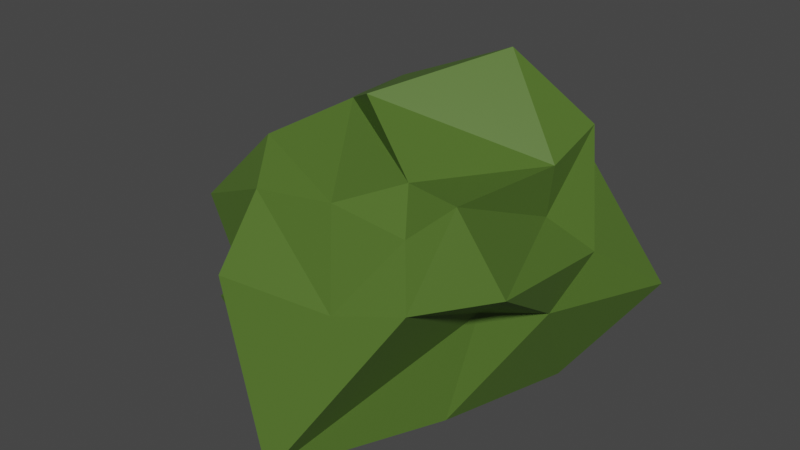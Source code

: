 # Source: bush3.blend  (saved by Blender 3.6.11; exported with 4.5.12 LTS)
import bpy
from mathutils import Matrix  # noqa: F401  (used for matrix-valued properties, if any)

bpy.ops.wm.read_factory_settings(use_empty=True)
scene = bpy.context.scene
scene.name = 'Scene'

# ---- collections
col_collection = bpy.data.collections.new('Collection'); scene.collection.children.link(col_collection)

# ---- materials (node trees are filled in below, after node groups)
mat_bush = bpy.data.materials.new('Bush')
mat_bush.use_transparent_shadow = False

# ---- material node trees
mat_bush.use_nodes = True; mat_bush.node_tree.nodes.clear()
_N = mat_bush.node_tree.nodes; _L = mat_bush.node_tree.links
n0 = _N.new('ShaderNodeBsdfPrincipled'); n0.name = 'Principled BSDF'; n0.location = (10, 300)
n0.distribution = 'GGX'
n0.subsurface_method = 'RANDOM_WALK_SKIN'
n0.inputs[0].default_value = (0.08179, 0.1574, 0.02373, 1.0)
n0.inputs[3].default_value = 1.45
n0.inputs[27].default_value = (0.0, 0.0, 0.0, 1.0)
n0.inputs[28].default_value = 1.0
n1 = _N.new('ShaderNodeOutputMaterial'); n1.name = 'Material Output'; n1.location = (300, 300)
_L.new(n0.outputs[0], n1.inputs[0])
n1.is_active_output = True

# ---- world
world_world = bpy.data.worlds.new('World'); scene.world = world_world
world_world.use_nodes = True; world_world.node_tree.nodes.clear()
_N = world_world.node_tree.nodes; _L = world_world.node_tree.links
n0 = _N.new('ShaderNodeOutputWorld'); n0.name = 'World Output'; n0.location = (300, 300)
n1 = _N.new('ShaderNodeBackground'); n1.name = 'Background'; n1.location = (10, 300)
n1.inputs[0].default_value = (0.05088, 0.05088, 0.05088, 1.0)
_L.new(n1.outputs[0], n0.inputs[0])
n0.is_active_output = True
world_world.color = (0.05088, 0.05088, 0.05088)
world_world.use_sun_shadow = False
world_world.sun_shadow_jitter_overblur = 0.0

# ---- meshes
me_bush = bpy.data.meshes.new('Bush')
me_bush.from_pydata([(0.003176, 0.00143, 0.02614), (0.4052, -0.1943, 0.2942), (-0.362, -0.7171, 0.3978), (-0.7736, 0.2965, 0.2765), (-0.2462, 0.573, 0.1701), (0.7112, 0.6066, 0.1727), (0.3571, -0.544, 0.712), (-0.4508, -0.3539, 0.8029), (-0.5531, 0.2553, 0.7581), (0.05884, 0.6704, 0.8243), (0.4985, 0.06393, 0.6057), (-0.1215, -0.1797, 0.9868), (-0.1166, -0.6149, -0.1967), (0.3326, -0.2752, -0.1603), (0.01225, -0.8848, -0.1943), (0.5613, 0.02443, 0.2506), (0.4498, 0.3134, -0.213), (-0.8108, -0.3433, -0.02844), (-0.4362, -0.5014, 0.1467), (-0.2262, 0.6466, -0.1613), (-0.5373, 0.3588, 0.2007), (0.1704, 0.6134, 0.01854), (0.6442, -0.3846, 0.5225), (0.6002, 0.2472, 0.4266), (0.1479, -0.6796, 0.4109), (0.4342, -0.6328, 0.4976), (-0.7651, -0.3875, 0.4766), (-0.3552, -0.5162, 0.6681), (-0.5003, 0.4645, 0.6807), (-0.6605, 0.2171, 0.6523), (0.4154, 0.5237, 0.6375), (-0.06394, 0.721, 0.4052), (0.517, -0.4902, 0.859), (0.01737, -0.5224, 0.729), (-0.5318, -0.1501, 0.7378), (-0.2915, 0.496, 0.8181), (0.4764, 0.3898, 0.8498), (0.251, -0.3993, 0.829), (0.5059, 0.08522, 0.7977), (-0.3448, -0.005277, 0.8693), (-0.2881, 0.2237, 0.9105), (0.1926, 0.2598, 1.115)], [], [(0, 13, 12), (1, 13, 15), (0, 12, 17), (0, 17, 19), (0, 19, 16), (1, 15, 22), (2, 14, 24), (3, 18, 26), (4, 20, 28), (5, 21, 30), (1, 22, 25), (2, 24, 27), (3, 26, 29), (4, 28, 31), (5, 30, 23), (6, 32, 37), (7, 33, 39), (8, 34, 40), (9, 35, 41), (10, 36, 38), (38, 41, 11), (38, 36, 41), (36, 9, 41), (41, 40, 11), (41, 35, 40), (35, 8, 40), (40, 39, 11), (40, 34, 39), (34, 7, 39), (39, 37, 11), (39, 33, 37), (33, 6, 37), (37, 38, 11), (37, 32, 38), (32, 10, 38), (23, 36, 10), (23, 30, 36), (30, 9, 36), (31, 35, 9), (31, 28, 35), (28, 8, 35), (29, 34, 8), (29, 26, 34), (26, 7, 34), (27, 33, 7), (27, 24, 33), (24, 6, 33), (25, 32, 6), (25, 22, 32), (22, 10, 32), (30, 31, 9), (30, 21, 31), (21, 4, 31), (28, 29, 8), (28, 20, 29), (20, 3, 29), (26, 27, 7), (26, 18, 27), (18, 2, 27), (24, 25, 6), (24, 14, 25), (14, 1, 25), (22, 23, 10), (22, 15, 23), (15, 5, 23), (16, 21, 5), (16, 19, 21), (19, 4, 21), (19, 20, 4), (19, 17, 20), (17, 3, 20), (17, 18, 3), (17, 12, 18), (12, 2, 18), (15, 16, 5), (15, 13, 16), (13, 0, 16), (12, 14, 2), (12, 13, 14), (13, 1, 14)])
_uv = me_bush.uv_layers.new(name='UVMap')
_uv.uv.foreach_set('vector', [0.1818, 0.0, 0.2273, 0.07873, 0.1364, 0.07873, 0.2727, 0.1575, 0.3182, 0.07873, 0.3636, 0.1575, 0.9091, 0.0, 0.9545, 0.07873, 0.8636, 0.07873, 0.7273, 0.0, 0.7727, 0.07873, 0.6818, 0.07873, 0.5455, 0.0, 0.5909, 0.07873, 0.5, 0.07873, 0.2727, 0.1575, 0.3636, 0.1575, 0.3182, 0.2362, 0.09091, 0.1575, 0.1818, 0.1575, 0.1364, 0.2362, 0.8182, 0.1575, 0.9091, 0.1575, 0.8636, 0.2362, 0.6364, 0.1575, 0.7273, 0.1575, 0.6818, 0.2362, 0.4545, 0.1575, 0.5455, 0.1575, 0.5, 0.2362, 0.2727, 0.1575, 0.3182, 0.2362, 0.2273, 0.2362, 0.09091, 0.1575, 0.1364, 0.2362, 0.04546, 0.2362, 0.8182, 0.1575, 0.8636, 0.2362, 0.7727, 0.2362, 0.6364, 0.1575, 0.6818, 0.2362, 0.5909, 0.2362, 0.4545, 0.1575, 0.5, 0.2362, 0.4091, 0.2362, 0.1818, 0.3149, 0.2727, 0.3149, 0.2273, 0.3937, 0.0, 0.3149, 0.09091, 0.3149, 0.04546, 0.3937, 0.7273, 0.3149, 0.8182, 0.3149, 0.7727, 0.3937, 0.5455, 0.3149, 0.6364, 0.3149, 0.5909, 0.3937, 0.3636, 0.3149, 0.4545, 0.3149, 0.4091, 0.3937, 0.4091, 0.3937, 0.5, 0.3937, 0.4545, 0.4724, 0.4091, 0.3937, 0.4545, 0.3149, 0.5, 0.3937, 0.4545, 0.3149, 0.5455, 0.3149, 0.5, 0.3937, 0.5909, 0.3937, 0.6818, 0.3937, 0.6364, 0.4724, 0.5909, 0.3937, 0.6364, 0.3149, 0.6818, 0.3937, 0.6364, 0.3149, 0.7273, 0.3149, 0.6818, 0.3937, 0.7727, 0.3937, 0.8636, 0.3937, 0.8182, 0.4724, 0.7727, 0.3937, 0.8182, 0.3149, 0.8636, 0.3937, 0.8182, 0.3149, 0.9091, 0.3149, 0.8636, 0.3937, 0.04546, 0.3937, 0.1364, 0.3937, 0.09091, 0.4724, 0.04546, 0.3937, 0.09091, 0.3149, 0.1364, 0.3937, 0.09091, 0.3149, 0.1818, 0.3149, 0.1364, 0.3937, 0.2273, 0.3937, 0.3182, 0.3937, 0.2727, 0.4724, 0.2273, 0.3937, 0.2727, 0.3149, 0.3182, 0.3937, 0.2727, 0.3149, 0.3636, 0.3149, 0.3182, 0.3937, 0.4091, 0.2362, 0.4545, 0.3149, 0.3636, 0.3149, 0.4091, 0.2362, 0.5, 0.2362, 0.4545, 0.3149, 0.5, 0.2362, 0.5455, 0.3149, 0.4545, 0.3149, 0.5909, 0.2362, 0.6364, 0.3149, 0.5455, 0.3149, 0.5909, 0.2362, 0.6818, 0.2362, 0.6364, 0.3149, 0.6818, 0.2362, 0.7273, 0.3149, 0.6364, 0.3149, 0.7727, 0.2362, 0.8182, 0.3149, 0.7273, 0.3149, 0.7727, 0.2362, 0.8636, 0.2362, 0.8182, 0.3149, 0.8636, 0.2362, 0.9091, 0.3149, 0.8182, 0.3149, 0.04546, 0.2362, 0.09091, 0.3149, 0.0, 0.3149, 0.04546, 0.2362, 0.1364, 0.2362, 0.09091, 0.3149, 0.1364, 0.2362, 0.1818, 0.3149, 0.09091, 0.3149, 0.2273, 0.2362, 0.2727, 0.3149, 0.1818, 0.3149, 0.2273, 0.2362, 0.3182, 0.2362, 0.2727, 0.3149, 0.3182, 0.2362, 0.3636, 0.3149, 0.2727, 0.3149, 0.5, 0.2362, 0.5909, 0.2362, 0.5455, 0.3149, 0.5, 0.2362, 0.5455, 0.1575, 0.5909, 0.2362, 0.5455, 0.1575, 0.6364, 0.1575, 0.5909, 0.2362, 0.6818, 0.2362, 0.7727, 0.2362, 0.7273, 0.3149, 0.6818, 0.2362, 0.7273, 0.1575, 0.7727, 0.2362, 0.7273, 0.1575, 0.8182, 0.1575, 0.7727, 0.2362, 0.8636, 0.2362, 0.9545, 0.2362, 0.9091, 0.3149, 0.8636, 0.2362, 0.9091, 0.1575, 0.9545, 0.2362, 0.9091, 0.1575, 1.0, 0.1575, 0.9545, 0.2362, 0.1364, 0.2362, 0.2273, 0.2362, 0.1818, 0.3149, 0.1364, 0.2362, 0.1818, 0.1575, 0.2273, 0.2362, 0.1818, 0.1575, 0.2727, 0.1575, 0.2273, 0.2362, 0.3182, 0.2362, 0.4091, 0.2362, 0.3636, 0.3149, 0.3182, 0.2362, 0.3636, 0.1575, 0.4091, 0.2362, 0.3636, 0.1575, 0.4545, 0.1575, 0.4091, 0.2362, 0.5, 0.07873, 0.5455, 0.1575, 0.4545, 0.1575, 0.5, 0.07873, 0.5909, 0.07873, 0.5455, 0.1575, 0.5909, 0.07873, 0.6364, 0.1575, 0.5455, 0.1575, 0.6818, 0.07873, 0.7273, 0.1575, 0.6364, 0.1575, 0.6818, 0.07873, 0.7727, 0.07873, 0.7273, 0.1575, 0.7727, 0.07873, 0.8182, 0.1575, 0.7273, 0.1575, 0.8636, 0.07873, 0.9091, 0.1575, 0.8182, 0.1575, 0.8636, 0.07873, 0.9545, 0.07873, 0.9091, 0.1575, 0.9545, 0.07873, 1.0, 0.1575, 0.9091, 0.1575, 0.3636, 0.1575, 0.4091, 0.07873, 0.4545, 0.1575, 0.3636, 0.1575, 0.3182, 0.07873, 0.4091, 0.07873, 0.3182, 0.07873, 0.3636, 0.0, 0.4091, 0.07873, 0.1364, 0.07873, 0.1818, 0.1575, 0.09091, 0.1575, 0.1364, 0.07873, 0.2273, 0.07873, 0.1818, 0.1575, 0.2273, 0.07873, 0.2727, 0.1575, 0.1818, 0.1575])
me_bush.materials.append(mat_bush)
me_bush.update()

# ---- objects
ob_bush = bpy.data.objects.new('Bush', me_bush)

# ---- transforms, parenting, visibility, modifiers, constraints
ob_bush.location = (0.0, 0.0, 0.0)

# ---- collection membership
col_collection.objects.link(ob_bush)

# ---- scene / render settings (as saved in the file)
scene.frame_start = 1; scene.frame_end = 250; scene.frame_set(1)
scene.render.engine = 'BLENDER_EEVEE_NEXT'
scene.cycles.sampling_pattern = 'TABULATED_SOBOL'
scene.view_settings.view_transform = 'Filmic'
bpy.context.view_layer.update()

# ---- added for rendering (the .blend has no active camera and no usable light): camera, sun
cam_auto = bpy.data.cameras.new('AutoCamera')
cam_auto.lens = 50.0
cam_auto.sensor_width = 36.0
cam_auto.clip_end = 1000.0
ob_auto_camera = bpy.data.objects.new('AutoCamera', cam_auto)
scene.collection.objects.link(ob_auto_camera)
ob_auto_camera.location = (2.3378, -2.94697, 2.36123)
ob_auto_camera.rotation_euler = (1.09748, -7.21219e-08, 0.694738)
scene.camera = ob_auto_camera
light_auto_sun = bpy.data.lights.new('AutoSun', 'SUN')
light_auto_sun.energy = 3.0
light_auto_sun.angle = 0.0523599
ob_auto_sun = bpy.data.objects.new('AutoSun', light_auto_sun)
scene.collection.objects.link(ob_auto_sun)
ob_auto_sun.rotation_euler = (0.872665, 0.174533, 0.523599)
bpy.context.view_layer.update()
